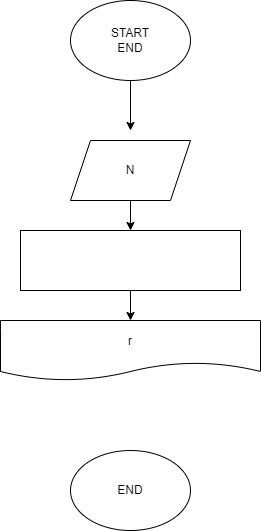

The diagram above was exported from draw.io. Its source (the exported page's mxGraphModel, read from the mxfile embedded in the PNG):
<mxGraphModel dx="1118" dy="513" grid="1" gridSize="10" guides="1" tooltips="1" connect="1" arrows="1" fold="1" page="1" pageScale="1" pageWidth="827" pageHeight="1169" math="0" shadow="0">
  <root>
    <mxCell id="0" />
    <mxCell id="1" parent="0" />
    <mxCell id="4" style="edgeStyle=none;html=1;exitX=0.5;exitY=1;exitDx=0;exitDy=0;" edge="1" parent="1" source="2">
      <mxGeometry relative="1" as="geometry">
        <mxPoint x="400" y="150" as="targetPoint" />
      </mxGeometry>
    </mxCell>
    <mxCell id="2" value="START&lt;br&gt;END" style="ellipse;whiteSpace=wrap;html=1;" vertex="1" parent="1">
      <mxGeometry x="340" y="20" width="120" height="80" as="geometry" />
    </mxCell>
    <mxCell id="5" style="edgeStyle=none;html=1;exitX=0.5;exitY=1;exitDx=0;exitDy=0;" edge="1" parent="1">
      <mxGeometry relative="1" as="geometry">
        <mxPoint x="400" y="250" as="targetPoint" />
        <mxPoint x="400" y="210" as="sourcePoint" />
      </mxGeometry>
    </mxCell>
    <mxCell id="7" value="N" style="shape=parallelogram;perimeter=parallelogramPerimeter;whiteSpace=wrap;html=1;fixedSize=1;" vertex="1" parent="1">
      <mxGeometry x="340" y="160" width="120" height="60" as="geometry" />
    </mxCell>
    <mxCell id="11" style="edgeStyle=none;html=1;exitX=0.5;exitY=1;exitDx=0;exitDy=0;" edge="1" parent="1" source="8" target="9">
      <mxGeometry relative="1" as="geometry" />
    </mxCell>
    <mxCell id="8" value="" style="rounded=0;whiteSpace=wrap;html=1;" vertex="1" parent="1">
      <mxGeometry x="290" y="250" width="220" height="60" as="geometry" />
    </mxCell>
    <mxCell id="9" value="r" style="shape=document;whiteSpace=wrap;html=1;boundedLbl=1;" vertex="1" parent="1">
      <mxGeometry x="270" y="340" width="260" height="60" as="geometry" />
    </mxCell>
    <mxCell id="10" value="END" style="ellipse;whiteSpace=wrap;html=1;" vertex="1" parent="1">
      <mxGeometry x="340" y="470" width="120" height="80" as="geometry" />
    </mxCell>
  </root>
</mxGraphModel>